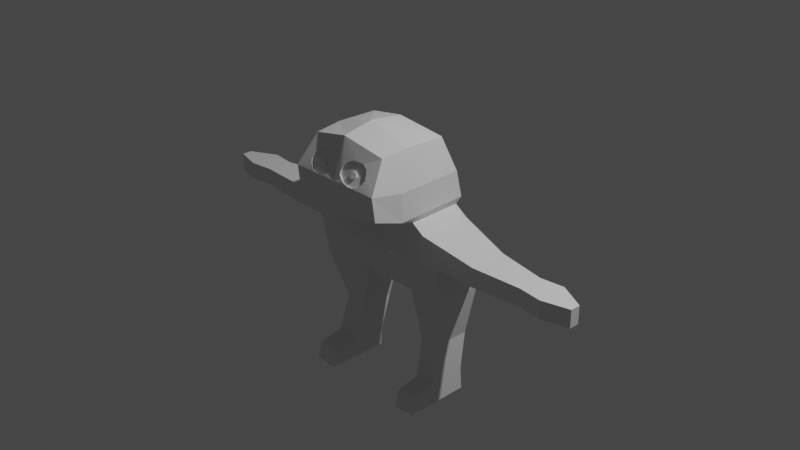 # Source: CAT_Backup.blend  (saved by Blender 2.92.15; exported with 4.5.12 LTS)
import bpy
from mathutils import Matrix  # noqa: F401  (used for matrix-valued properties, if any)

bpy.ops.wm.read_factory_settings(use_empty=True)
scene = bpy.context.scene
scene.name = 'Scene'

# ---- collections
col_collection = bpy.data.collections.new('Collection'); scene.collection.children.link(col_collection)

# ---- world
world_world = bpy.data.worlds.new('World'); scene.world = world_world
world_world.use_nodes = True; world_world.node_tree.nodes.clear()
_N = world_world.node_tree.nodes; _L = world_world.node_tree.links
n0 = _N.new('ShaderNodeOutputWorld'); n0.name = 'World Output'; n0.location = (300, 300)
n1 = _N.new('ShaderNodeBackground'); n1.name = 'Background'; n1.location = (10, 300)
n1.inputs[0].default_value = (0.05088, 0.05088, 0.05088, 1.0)
_L.new(n1.outputs[0], n0.inputs[0])
n0.is_active_output = True
world_world.color = (0.05088, 0.05088, 0.05088)
world_world.use_sun_shadow = False
world_world.sun_shadow_jitter_overblur = 0.0

# ---- cameras
cam_camera = bpy.data.cameras.new('Camera')
cam_camera.clip_end = 100.0
cam_camera.ortho_scale = 7.314

# ---- lights
light_light = bpy.data.lights.new('Light', 'POINT')
light_light.transmission_factor = 0.0
light_light.energy = 1000.0
light_light.shadow_soft_size = 0.1
light_light.shadow_maximum_resolution = 0.006
light_light.use_absolute_resolution = True

# ---- meshes
me_cube_002 = bpy.data.meshes.new('Cube.002')
me_cube_002.from_pydata([(1.037, -0.4444, -1.21), (2.156, -1.0, 1.308), (1.037, 1.0, -1.21), (2.156, 1.0, 1.308), (2.903, 1.0, 0.3333), (2.712, 1.0, -1.095), (2.903, -1.0, 0.3333), (2.712, -0.8634, -1.095), (4.27, -0.9209, 0.9634), (4.27, 0.4725, 0.9634), (4.27, 0.4725, 0.3333), (4.27, -1.0, 0.3333), (6.093, -0.8154, 0.9634), (6.093, 0.112, 0.9634), (6.093, 0.112, 0.3333), (6.093, -0.8154, 0.3333), (6.954, -0.9209, 0.9634), (6.954, 0.2087, 0.9634), (6.954, 0.2087, 0.3333), (6.954, -0.9209, 0.3333), (7.929, -0.6747, 0.9634), (7.929, -0.31, 0.9634), (7.929, -0.31, 0.3333), (7.929, -0.6747, 0.3333), (1.475, -0.3162, -3.104), (1.475, 0.9126, -3.104), (2.329, 0.9126, -2.989), (2.329, -0.3162, -2.989), (1.662, -1.0, -5.199), (1.662, 0.6313, -5.199), (2.487, 0.6313, -5.084), (2.487, -1.0, -5.084), (1.908, -1.642, 2.921), (1.908, 0.7566, 2.96), (1.597, -1.177, 4.209), (1.597, 0.3447, 4.182), (1.676, -1.0, 1.629), (1.676, 1.0, 1.629), (1.874, -1.642, 1.88), (1.874, 1.031, 1.956), (1.593, -0.685, -4.427), (2.429, -0.685, -4.312), (2.429, 0.6313, -4.312), (1.593, 0.6313, -4.427), (1.662, -1.725, -5.199), (2.487, -1.725, -5.084), (1.593, -1.582, -4.615), (2.429, -1.582, -4.5), (1.79, -2.824, 3.084), (1.534, -2.152, 4.114), (1.812, -2.717, 2.22), (0.1901, -2.685, 3.455), (0.2479, -2.621, 3.603), (0.3571, -2.548, 3.744), (0.5049, -2.484, 3.841), (0.7361, -2.434, 3.854), (0.9481, -2.4, 3.828), (1.147, -2.451, 3.712), (1.211, -2.535, 3.584), (1.269, -2.631, 3.436), (1.173, -2.74, 3.269), (1.051, -2.799, 3.179), (0.8646, -2.842, 3.115), (0.6976, -2.842, 3.115), (0.5627, -2.825, 3.141), (0.4278, -2.804, 3.173), (0.2929, -2.758, 3.243), (0.1901, -2.724, 3.346), (0.186, -2.628, 3.424), (0.2438, -2.564, 3.572), (0.353, -2.492, 3.714), (0.5007, -2.428, 3.81), (0.732, -2.377, 3.823), (0.944, -2.343, 3.797), (1.143, -2.394, 3.681), (1.207, -2.478, 3.553), (1.265, -2.574, 3.405), (1.169, -2.684, 3.238), (1.047, -2.743, 3.148), (0.8605, -2.785, 3.084), (0.6935, -2.785, 3.084), (0.5586, -2.768, 3.11), (0.4237, -2.748, 3.142), (0.2888, -2.702, 3.212), (0.186, -2.667, 3.315), (0.5525, -2.59, 3.411), (0.5685, -2.572, 3.452), (0.5987, -2.552, 3.491), (0.6395, -2.534, 3.518), (0.7035, -2.52, 3.521), (0.7621, -2.511, 3.514), (0.8172, -2.525, 3.482), (0.8349, -2.548, 3.447), (0.8509, -2.575, 3.406), (0.8243, -2.605, 3.36), (0.7905, -2.622, 3.335), (0.739, -2.633, 3.317), (0.6928, -2.633, 3.317), (0.6555, -2.629, 3.324), (0.6182, -2.623, 3.333), (0.5809, -2.61, 3.353), (0.5525, -2.601, 3.381), (0.5563, -2.643, 3.44), (0.5723, -2.625, 3.481), (0.6025, -2.605, 3.52), (0.6434, -2.587, 3.547), (0.7073, -2.573, 3.55), (0.7659, -2.564, 3.543), (0.821, -2.578, 3.511), (0.8387, -2.601, 3.476), (0.8547, -2.628, 3.435), (0.8281, -2.658, 3.388), (0.7943, -2.674, 3.364), (0.7428, -2.686, 3.346), (0.6967, -2.686, 3.346), (0.6594, -2.681, 3.353), (0.6221, -2.676, 3.362), (0.5848, -2.663, 3.381), (0.5563, -2.653, 3.41), (0.0, -0.9226, -1.0), (0.0, -1.199, 1.0), (0.0, 1.0, -1.0), (0.0, 1.0, 1.0), (-1.037, -0.4444, -1.21), (-2.156, -1.0, 1.308), (-1.037, 1.0, -1.21), (-2.156, 1.0, 1.308), (0.0, -1.42, -0.3333), (0.0, -1.42, 0.3333), (0.0, 1.0, 0.3333), (0.0, 1.0, -0.3333), (-2.903, 1.0, 0.3333), (-2.712, 1.0, -1.095), (-2.903, -1.0, 0.3333), (-2.712, -0.8634, -1.095), (-4.27, -0.9209, 0.9634), (-4.27, 0.4725, 0.9634), (-4.27, 0.4725, 0.3333), (-4.27, -1.0, 0.3333), (-6.093, -0.8154, 0.9634), (-6.093, 0.112, 0.9634), (-6.093, 0.112, 0.3333), (-6.093, -0.8154, 0.3333), (-6.954, -0.9209, 0.9634), (-6.954, 0.2087, 0.9634), (-6.954, 0.2087, 0.3333), (-6.954, -0.9209, 0.3333), (-7.929, -0.6747, 0.9634), (-7.929, -0.31, 0.9634), (-7.929, -0.31, 0.3333), (-7.929, -0.6747, 0.3333), (-1.475, -0.3162, -3.104), (-1.475, 0.9126, -3.104), (-2.329, 0.9126, -2.989), (-2.329, -0.3162, -2.989), (-1.662, -1.0, -5.199), (-1.662, 0.6313, -5.199), (-2.487, 0.6313, -5.084), (-2.487, -1.0, -5.084), (0.0, -1.642, 2.924), (0.0, 1.0, 2.924), (-1.908, -1.642, 2.921), (-1.908, 0.7566, 2.96), (0.0, -1.204, 4.705), (0.0, 0.06281, 4.543), (-1.597, -1.177, 4.209), (-1.597, 0.3447, 4.182), (0.0, -1.0, 1.321), (0.0, 1.0, 1.321), (-1.676, -1.0, 1.629), (-1.676, 1.0, 1.629), (0.0, -1.642, 1.587), (-1.874, -1.642, 1.88), (0.0, 1.0, 1.587), (-1.874, 1.031, 1.956), (-1.593, -0.685, -4.427), (-2.429, -0.685, -4.312), (-2.429, 0.6313, -4.312), (-1.593, 0.6313, -4.427), (-1.662, -1.725, -5.199), (-2.487, -1.725, -5.084), (-1.593, -1.582, -4.615), (-2.429, -1.582, -4.5), (0.0, -2.824, 3.087), (-1.79, -2.824, 3.084), (0.0, -2.326, 4.487), (-1.534, -2.152, 4.114), (0.0, -2.537, 1.811), (-1.812, -2.717, 2.22), (-0.1901, -2.685, 3.455), (-0.2479, -2.621, 3.603), (-0.3571, -2.548, 3.744), (-0.5049, -2.484, 3.841), (-0.7361, -2.434, 3.854), (-0.9481, -2.4, 3.828), (-1.147, -2.451, 3.712), (-1.211, -2.535, 3.584), (-1.269, -2.631, 3.436), (-1.173, -2.74, 3.269), (-1.051, -2.799, 3.179), (-0.8646, -2.842, 3.115), (-0.6976, -2.842, 3.115), (-0.5627, -2.825, 3.141), (-0.4278, -2.804, 3.173), (-0.2929, -2.758, 3.243), (-0.1901, -2.724, 3.346), (-0.186, -2.628, 3.424), (-0.2438, -2.564, 3.572), (-0.353, -2.492, 3.714), (-0.5007, -2.428, 3.81), (-0.732, -2.377, 3.823), (-0.944, -2.343, 3.797), (-1.143, -2.394, 3.681), (-1.207, -2.478, 3.553), (-1.265, -2.574, 3.405), (-1.169, -2.684, 3.238), (-1.047, -2.743, 3.148), (-0.8605, -2.785, 3.084), (-0.6935, -2.785, 3.084), (-0.5586, -2.768, 3.11), (-0.4237, -2.748, 3.142), (-0.2888, -2.702, 3.212), (-0.186, -2.667, 3.315), (-0.5525, -2.59, 3.411), (-0.5685, -2.572, 3.452), (-0.5987, -2.552, 3.491), (-0.6395, -2.534, 3.518), (-0.7035, -2.52, 3.521), (-0.7621, -2.511, 3.514), (-0.8172, -2.525, 3.482), (-0.8349, -2.548, 3.447), (-0.8509, -2.575, 3.406), (-0.8243, -2.605, 3.36), (-0.7905, -2.622, 3.335), (-0.739, -2.633, 3.317), (-0.6928, -2.633, 3.317), (-0.6555, -2.629, 3.324), (-0.6182, -2.623, 3.333), (-0.5809, -2.61, 3.353), (-0.5525, -2.601, 3.381), (-0.5563, -2.643, 3.44), (-0.5723, -2.625, 3.481), (-0.6025, -2.605, 3.52), (-0.6434, -2.587, 3.547), (-0.7073, -2.573, 3.55), (-0.7659, -2.564, 3.543), (-0.821, -2.578, 3.511), (-0.8387, -2.601, 3.476), (-0.8547, -2.628, 3.435), (-0.8281, -2.658, 3.388), (-0.7943, -2.674, 3.364), (-0.7428, -2.686, 3.346), (-0.6967, -2.686, 3.346), (-0.6594, -2.681, 3.353), (-0.6221, -2.676, 3.362), (-0.5848, -2.663, 3.381), (-0.5563, -2.653, 3.41)], [], [(129, 122, 3, 4), (6, 4, 10, 11), (6, 1, 120, 128), (121, 2, 0, 119), (0, 7, 127, 119), (7, 6, 128, 127), (5, 7, 27, 26), (5, 4, 6, 7), (121, 130, 5, 2), (130, 129, 4, 5), (8, 11, 15, 12), (3, 1, 8, 9), (1, 6, 11, 8), (4, 3, 9, 10), (15, 14, 18, 19), (9, 8, 12, 13), (11, 10, 14, 15), (10, 9, 13, 14), (18, 17, 21, 22), (14, 13, 17, 18), (12, 15, 19, 16), (13, 12, 16, 17), (22, 21, 20, 23), (16, 19, 23, 20), (17, 16, 20, 21), (19, 18, 22, 23), (41, 40, 46, 47), (7, 0, 24, 27), (0, 2, 25, 24), (2, 5, 26, 25), (29, 30, 31, 28), (43, 42, 30, 29), (42, 41, 31, 30), (40, 43, 29, 28), (171, 38, 50, 187), (32, 34, 49, 48), (39, 173, 160, 33), (38, 39, 33, 32), (35, 164, 163, 34), (33, 160, 164, 35), (32, 33, 35, 34), (1, 3, 37, 36), (3, 122, 168, 37), (120, 1, 36, 167), (36, 37, 39, 38), (37, 168, 173, 39), (167, 36, 38, 171), (24, 25, 43, 40), (26, 27, 41, 42), (25, 26, 42, 43), (27, 24, 40, 41), (47, 46, 44, 45), (31, 41, 47, 45), (40, 28, 44, 46), (28, 31, 45, 44), (183, 67, 51, 52, 53, 54, 55, 56, 57, 58, 59, 48, 49, 185), (187, 50, 48, 183), (38, 32, 48, 50), (34, 163, 185, 49), (48, 59, 60, 61, 62, 63, 64, 65, 66, 67, 183), (60, 59, 76, 77), (80, 79, 96, 97), (53, 52, 69, 70), (51, 67, 84, 68), (61, 60, 77, 78), (54, 53, 70, 71), (62, 61, 78, 79), (55, 54, 71, 72), (63, 62, 79, 80), (56, 55, 72, 73), (64, 63, 80, 81), (57, 56, 73, 74), (65, 64, 81, 82), (58, 57, 74, 75), (66, 65, 82, 83), (59, 58, 75, 76), (52, 51, 68, 69), (67, 66, 83, 84), (100, 99, 116, 117), (73, 72, 89, 90), (81, 80, 97, 98), (74, 73, 90, 91), (82, 81, 98, 99), (75, 74, 91, 92), (83, 82, 99, 100), (76, 75, 92, 93), (69, 68, 85, 86), (84, 83, 100, 101), (77, 76, 93, 94), (70, 69, 86, 87), (68, 84, 101, 85), (78, 77, 94, 95), (71, 70, 87, 88), (79, 78, 95, 96), (72, 71, 88, 89), (117, 116, 115, 114, 113, 112, 111, 110, 109, 108, 107, 106, 105, 104, 103, 102, 118), (93, 92, 109, 110), (86, 85, 102, 103), (101, 100, 117, 118), (94, 93, 110, 111), (87, 86, 103, 104), (85, 101, 118, 102), (95, 94, 111, 112), (88, 87, 104, 105), (96, 95, 112, 113), (89, 88, 105, 106), (97, 96, 113, 114), (90, 89, 106, 107), (98, 97, 114, 115), (91, 90, 107, 108), (99, 98, 115, 116), (92, 91, 108, 109), (128, 129, 122, 120), (129, 131, 126, 122), (133, 138, 137, 131), (133, 128, 120, 124), (121, 119, 123, 125), (173, 160, 159, 171), (123, 119, 127, 134), (134, 127, 128, 133), (132, 153, 154, 134), (132, 134, 133, 131), (121, 125, 132, 130), (130, 132, 131, 129), (119, 121, 130, 127), (127, 130, 129, 128), (135, 139, 142, 138), (126, 136, 135, 124), (124, 135, 138, 133), (131, 137, 136, 126), (142, 146, 145, 141), (136, 140, 139, 135), (138, 142, 141, 137), (137, 141, 140, 136), (145, 149, 148, 144), (141, 145, 144, 140), (139, 143, 146, 142), (140, 144, 143, 139), (149, 150, 147, 148), (143, 147, 150, 146), (144, 148, 147, 143), (146, 150, 149, 145), (176, 182, 181, 175), (134, 154, 151, 123), (123, 151, 152, 125), (125, 152, 153, 132), (156, 155, 158, 157), (178, 156, 157, 177), (177, 157, 158, 176), (175, 155, 156, 178), (171, 187, 188, 172), (161, 184, 186, 165), (174, 162, 160, 173), (172, 161, 162, 174), (166, 165, 163, 164), (162, 166, 164, 160), (161, 165, 166, 162), (160, 164, 163, 159), (124, 169, 170, 126), (126, 170, 168, 122), (120, 167, 169, 124), (122, 168, 167, 120), (169, 172, 174, 170), (170, 174, 173, 168), (167, 171, 172, 169), (168, 173, 171, 167), (151, 175, 178, 152), (153, 177, 176, 154), (152, 178, 177, 153), (154, 176, 175, 151), (182, 180, 179, 181), (158, 180, 182, 176), (175, 181, 179, 155), (155, 179, 180, 158), (183, 185, 186, 184, 197, 196, 195, 194, 193, 192, 191, 190, 189, 205), (187, 183, 184, 188), (172, 188, 184, 161), (159, 183, 187, 171), (163, 185, 183, 159), (165, 186, 185, 163), (184, 183, 205, 204, 203, 202, 201, 200, 199, 198, 197), (198, 215, 214, 197), (218, 235, 234, 217), (191, 208, 207, 190), (189, 206, 222, 205), (199, 216, 215, 198), (192, 209, 208, 191), (200, 217, 216, 199), (193, 210, 209, 192), (201, 218, 217, 200), (194, 211, 210, 193), (202, 219, 218, 201), (195, 212, 211, 194), (203, 220, 219, 202), (196, 213, 212, 195), (204, 221, 220, 203), (197, 214, 213, 196), (190, 207, 206, 189), (205, 222, 221, 204), (238, 255, 254, 237), (211, 228, 227, 210), (219, 236, 235, 218), (212, 229, 228, 211), (220, 237, 236, 219), (213, 230, 229, 212), (221, 238, 237, 220), (214, 231, 230, 213), (207, 224, 223, 206), (222, 239, 238, 221), (215, 232, 231, 214), (208, 225, 224, 207), (206, 223, 239, 222), (216, 233, 232, 215), (209, 226, 225, 208), (217, 234, 233, 216), (210, 227, 226, 209), (255, 256, 240, 241, 242, 243, 244, 245, 246, 247, 248, 249, 250, 251, 252, 253, 254), (231, 248, 247, 230), (224, 241, 240, 223), (239, 256, 255, 238), (232, 249, 248, 231), (225, 242, 241, 224), (223, 240, 256, 239), (233, 250, 249, 232), (226, 243, 242, 225), (234, 251, 250, 233), (227, 244, 243, 226), (235, 252, 251, 234), (228, 245, 244, 227), (236, 253, 252, 235), (229, 246, 245, 228), (237, 254, 253, 236), (230, 247, 246, 229)])
_uv = me_cube_002.uv_layers.new(name='UVMap')
_uv.uv.foreach_set('vector', [0.5417, 0.25, 0.625, 0.25, 0.625, 0.5, 0.5417, 0.5, 0.5417, 0.75, 0.5417, 0.5, 0.5417, 0.5, 0.5417, 0.75, 0.5417, 0.75, 0.625, 0.75, 0.625, 1.0, 0.5417, 1.0, 0.125, 0.5, 0.375, 0.5, 0.375, 0.75, 0.125, 0.75, 0.375, 0.75, 0.4583, 0.75, 0.4583, 1.0, 0.375, 1.0, 0.4583, 0.75, 0.5417, 0.75, 0.5417, 1.0, 0.4583, 1.0, 0.4583, 0.5, 0.4583, 0.75, 0.4583, 0.75, 0.4583, 0.5, 0.4583, 0.5, 0.5417, 0.5, 0.5417, 0.75, 0.4583, 0.75, 0.375, 0.25, 0.4583, 0.25, 0.4583, 0.5, 0.375, 0.5, 0.4583, 0.25, 0.5417, 0.25, 0.5417, 0.5, 0.4583, 0.5, 0.625, 0.75, 0.5417, 0.75, 0.5417, 0.75, 0.625, 0.75, 0.625, 0.5, 0.625, 0.75, 0.625, 0.75, 0.625, 0.5, 0.625, 0.75, 0.5417, 0.75, 0.5417, 0.75, 0.625, 0.75, 0.5417, 0.5, 0.625, 0.5, 0.625, 0.5, 0.5417, 0.5, 0.5417, 0.75, 0.5417, 0.5, 0.5417, 0.5, 0.5417, 0.75, 0.625, 0.5, 0.625, 0.75, 0.625, 0.75, 0.625, 0.5, 0.5417, 0.75, 0.5417, 0.5, 0.5417, 0.5, 0.5417, 0.75, 0.5417, 0.5, 0.625, 0.5, 0.625, 0.5, 0.5417, 0.5, 0.5417, 0.5, 0.625, 0.5, 0.625, 0.5, 0.5417, 0.5, 0.5417, 0.5, 0.625, 0.5, 0.625, 0.5, 0.5417, 0.5, 0.625, 0.75, 0.5417, 0.75, 0.5417, 0.75, 0.625, 0.75, 0.625, 0.5, 0.625, 0.75, 0.625, 0.75, 0.625, 0.5, 0.5417, 0.5, 0.625, 0.5, 0.625, 0.75, 0.5417, 0.75, 0.625, 0.75, 0.5417, 0.75, 0.5417, 0.75, 0.625, 0.75, 0.625, 0.5, 0.625, 0.75, 0.625, 0.75, 0.625, 0.5, 0.5417, 0.75, 0.5417, 0.5, 0.5417, 0.5, 0.5417, 0.75, 0.4583, 0.75, 0.375, 0.75, 0.375, 0.75, 0.4583, 0.75, 0.4583, 0.75, 0.375, 0.75, 0.375, 0.75, 0.4583, 0.75, 0.375, 0.75, 0.375, 0.5, 0.375, 0.5, 0.375, 0.75, 0.375, 0.5, 0.4583, 0.5, 0.4583, 0.5, 0.375, 0.5, 0.375, 0.5, 0.4583, 0.5, 0.4583, 0.75, 0.375, 0.75, 0.375, 0.5, 0.4583, 0.5, 0.4583, 0.5, 0.375, 0.5, 0.4583, 0.5, 0.4583, 0.75, 0.4583, 0.75, 0.4583, 0.5, 0.375, 0.75, 0.375, 0.5, 0.375, 0.5, 0.375, 0.75, 0.625, 1.0, 0.625, 0.75, 0.625, 0.75, 0.625, 1.0, 0.625, 0.75, 0.625, 0.75, 0.625, 0.75, 0.625, 0.75, 0.625, 0.5, 0.625, 0.25, 0.625, 0.25, 0.625, 0.5, 0.625, 0.75, 0.625, 0.5, 0.625, 0.5, 0.625, 0.75, 0.625, 0.5, 0.875, 0.5, 0.875, 0.75, 0.625, 0.75, 0.625, 0.5, 0.625, 0.25, 0.625, 0.25, 0.625, 0.5, 0.625, 0.75, 0.625, 0.5, 0.625, 0.5, 0.625, 0.75, 0.625, 0.75, 0.625, 0.5, 0.625, 0.5, 0.625, 0.75, 0.625, 0.5, 0.625, 0.25, 0.625, 0.25, 0.625, 0.5, 0.625, 1.0, 0.625, 0.75, 0.625, 0.75, 0.625, 1.0, 0.625, 0.75, 0.625, 0.5, 0.625, 0.5, 0.625, 0.75, 0.625, 0.5, 0.625, 0.25, 0.625, 0.25, 0.625, 0.5, 0.625, 1.0, 0.625, 0.75, 0.625, 0.75, 0.625, 1.0, 0.375, 0.75, 0.375, 0.5, 0.375, 0.5, 0.375, 0.75, 0.4583, 0.5, 0.4583, 0.75, 0.4583, 0.75, 0.4583, 0.5, 0.375, 0.5, 0.4583, 0.5, 0.4583, 0.5, 0.375, 0.5, 0.4583, 0.75, 0.375, 0.75, 0.375, 0.75, 0.4583, 0.75, 0.4583, 0.75, 0.375, 0.75, 0.375, 0.75, 0.4583, 0.75, 0.4583, 0.75, 0.4583, 0.75, 0.4583, 0.75, 0.4583, 0.75, 0.375, 0.75, 0.375, 0.75, 0.375, 0.75, 0.375, 0.75, 0.375, 0.75, 0.4583, 0.75, 0.4583, 0.75, 0.375, 0.75, 0.625, 1.0, 0.625, 0.9619, 0.625, 0.9617, 0.625, 0.9569, 0.625, 0.9479, 0.625, 0.9359, 0.625, 0.9174, 0.625, 0.9006, 0.625, 0.8858, 0.625, 0.8821, 0.625, 0.8792, 0.625, 0.75, 0.625, 0.75, 0.625, 1.0, 0.625, 1.0, 0.625, 0.75, 0.625, 0.75, 0.625, 1.0, 0.625, 0.75, 0.625, 0.75, 0.625, 0.75, 0.625, 0.75, 0.625, 0.75, 0.875, 0.75, 0.875, 0.75, 0.625, 0.75, 0.625, 0.75, 0.625, 0.8792, 0.625, 0.8881, 0.625, 0.8981, 0.625, 0.9126, 0.625, 0.925, 0.625, 0.9348, 0.625, 0.9447, 0.625, 0.9544, 0.625, 0.9619, 0.625, 1.0, 0.625, 0.8881, 0.625, 0.8792, 0.625, 0.8792, 0.625, 0.8881, 0.625, 0.925, 0.625, 0.9126, 0.625, 0.9126, 0.625, 0.925, 0.625, 0.9479, 0.625, 0.9569, 0.625, 0.9569, 0.625, 0.9479, 0.625, 0.9617, 0.625, 0.9619, 0.625, 0.9619, 0.625, 0.9617, 0.625, 0.8981, 0.625, 0.8881, 0.625, 0.8881, 0.625, 0.8981, 0.625, 0.9359, 0.625, 0.9479, 0.625, 0.9479, 0.625, 0.9359, 0.625, 0.9126, 0.625, 0.8981, 0.625, 0.8981, 0.625, 0.9126, 0.625, 0.9174, 0.625, 0.9359, 0.625, 0.9359, 0.625, 0.9174, 0.625, 0.925, 0.625, 0.9126, 0.625, 0.9126, 0.625, 0.925, 0.625, 0.9006, 0.625, 0.9174, 0.625, 0.9174, 0.625, 0.9006, 0.625, 0.9348, 0.625, 0.925, 0.625, 0.925, 0.625, 0.9348, 0.625, 0.8858, 0.625, 0.9006, 0.625, 0.9006, 0.625, 0.8858, 0.625, 0.9447, 0.625, 0.9348, 0.625, 0.9348, 0.625, 0.9447, 0.625, 0.8821, 0.625, 0.8858, 0.625, 0.8858, 0.625, 0.8821, 0.625, 0.9544, 0.625, 0.9447, 0.625, 0.9447, 0.625, 0.9544, 0.625, 0.8792, 0.625, 0.8821, 0.625, 0.8821, 0.625, 0.8792, 0.625, 0.9569, 0.625, 0.9617, 0.625, 0.9617, 0.625, 0.9569, 0.625, 0.9619, 0.625, 0.9544, 0.625, 0.9544, 0.625, 0.9619, 0.625, 0.9544, 0.625, 0.9447, 0.625, 0.9447, 0.625, 0.9544, 0.625, 0.9006, 0.625, 0.9174, 0.625, 0.9174, 0.625, 0.9006, 0.625, 0.9348, 0.625, 0.925, 0.625, 0.925, 0.625, 0.9348, 0.625, 0.8858, 0.625, 0.9006, 0.625, 0.9006, 0.625, 0.8858, 0.625, 0.9447, 0.625, 0.9348, 0.625, 0.9348, 0.625, 0.9447, 0.625, 0.8821, 0.625, 0.8858, 0.625, 0.8858, 0.625, 0.8821, 0.625, 0.9544, 0.625, 0.9447, 0.625, 0.9447, 0.625, 0.9544, 0.625, 0.8792, 0.625, 0.8821, 0.625, 0.8821, 0.625, 0.8792, 0.625, 0.9569, 0.625, 0.9617, 0.625, 0.9617, 0.625, 0.9569, 0.625, 0.9619, 0.625, 0.9544, 0.625, 0.9544, 0.625, 0.9619, 0.625, 0.8881, 0.625, 0.8792, 0.625, 0.8792, 0.625, 0.8881, 0.625, 0.9479, 0.625, 0.9569, 0.625, 0.9569, 0.625, 0.9479, 0.625, 0.9617, 0.625, 0.9619, 0.625, 0.9619, 0.625, 0.9617, 0.625, 0.8981, 0.625, 0.8881, 0.625, 0.8881, 0.625, 0.8981, 0.625, 0.9359, 0.625, 0.9479, 0.625, 0.9479, 0.625, 0.9359, 0.625, 0.9126, 0.625, 0.8981, 0.625, 0.8981, 0.625, 0.9126, 0.625, 0.9174, 0.625, 0.9359, 0.625, 0.9359, 0.625, 0.9174, 0.625, 0.9544, 0.625, 0.9447, 0.625, 0.9348, 0.625, 0.925, 0.625, 0.9126, 0.625, 0.8981, 0.625, 0.8881, 0.625, 0.8792, 0.625, 0.8821, 0.625, 0.8858, 0.625, 0.9006, 0.625, 0.9174, 0.625, 0.9359, 0.625, 0.9479, 0.625, 0.9569, 0.625, 0.9617, 0.625, 0.9619, 0.625, 0.8792, 0.625, 0.8821, 0.625, 0.8821, 0.625, 0.8792, 0.625, 0.9569, 0.625, 0.9617, 0.625, 0.9617, 0.625, 0.9569, 0.625, 0.9619, 0.625, 0.9544, 0.625, 0.9544, 0.625, 0.9619, 0.625, 0.8881, 0.625, 0.8792, 0.625, 0.8792, 0.625, 0.8881, 0.625, 0.9479, 0.625, 0.9569, 0.625, 0.9569, 0.625, 0.9479, 0.625, 0.9617, 0.625, 0.9619, 0.625, 0.9619, 0.625, 0.9617, 0.625, 0.8981, 0.625, 0.8881, 0.625, 0.8881, 0.625, 0.8981, 0.625, 0.9359, 0.625, 0.9479, 0.625, 0.9479, 0.625, 0.9359, 0.625, 0.9126, 0.625, 0.8981, 0.625, 0.8981, 0.625, 0.9126, 0.625, 0.9174, 0.625, 0.9359, 0.625, 0.9359, 0.625, 0.9174, 0.625, 0.925, 0.625, 0.9126, 0.625, 0.9126, 0.625, 0.925, 0.625, 0.9006, 0.625, 0.9174, 0.625, 0.9174, 0.625, 0.9006, 0.625, 0.9348, 0.625, 0.925, 0.625, 0.925, 0.625, 0.9348, 0.625, 0.8858, 0.625, 0.9006, 0.625, 0.9006, 0.625, 0.8858, 0.625, 0.9447, 0.625, 0.9348, 0.625, 0.9348, 0.625, 0.9447, 0.625, 0.8821, 0.625, 0.8858, 0.625, 0.8858, 0.625, 0.8821, 0.5417, 0.0, 0.5417, 0.25, 0.625, 0.25, 0.625, 0.0, 0.5417, 0.25, 0.5417, 0.5, 0.625, 0.5, 0.625, 0.25, 0.5417, 0.75, 0.5417, 0.75, 0.5417, 0.5, 0.5417, 0.5, 0.5417, 0.75, 0.5417, 1.0, 0.625, 1.0, 0.625, 0.75, 0.125, 0.5, 0.125, 0.75, 0.375, 0.75, 0.375, 0.5, 0.625, 0.25, 0.625, 0.25, 0.625, 0.0, 0.625, 0.0, 0.375, 0.75, 0.375, 1.0, 0.4583, 1.0, 0.4583, 0.75, 0.4583, 0.75, 0.4583, 1.0, 0.5417, 1.0, 0.5417, 0.75, 0.4583, 0.5, 0.4583, 0.5, 0.4583, 0.75, 0.4583, 0.75, 0.4583, 0.5, 0.4583, 0.75, 0.5417, 0.75, 0.5417, 0.5, 0.375, 0.25, 0.375, 0.5, 0.4583, 0.5, 0.4583, 0.25, 0.4583, 0.25, 0.4583, 0.5, 0.5417, 0.5, 0.5417, 0.25, 0.375, 0.0, 0.375, 0.25, 0.4583, 0.25, 0.4583, 0.0, 0.4583, 0.0, 0.4583, 0.25, 0.5417, 0.25, 0.5417, 0.0, 0.625, 0.75, 0.625, 0.75, 0.5417, 0.75, 0.5417, 0.75, 0.625, 0.5, 0.625, 0.5, 0.625, 0.75, 0.625, 0.75, 0.625, 0.75, 0.625, 0.75, 0.5417, 0.75, 0.5417, 0.75, 0.5417, 0.5, 0.5417, 0.5, 0.625, 0.5, 0.625, 0.5, 0.5417, 0.75, 0.5417, 0.75, 0.5417, 0.5, 0.5417, 0.5, 0.625, 0.5, 0.625, 0.5, 0.625, 0.75, 0.625, 0.75, 0.5417, 0.75, 0.5417, 0.75, 0.5417, 0.5, 0.5417, 0.5, 0.5417, 0.5, 0.5417, 0.5, 0.625, 0.5, 0.625, 0.5, 0.5417, 0.5, 0.5417, 0.5, 0.625, 0.5, 0.625, 0.5, 0.5417, 0.5, 0.5417, 0.5, 0.625, 0.5, 0.625, 0.5, 0.625, 0.75, 0.625, 0.75, 0.5417, 0.75, 0.5417, 0.75, 0.625, 0.5, 0.625, 0.5, 0.625, 0.75, 0.625, 0.75, 0.5417, 0.5, 0.5417, 0.75, 0.625, 0.75, 0.625, 0.5, 0.625, 0.75, 0.625, 0.75, 0.5417, 0.75, 0.5417, 0.75, 0.625, 0.5, 0.625, 0.5, 0.625, 0.75, 0.625, 0.75, 0.5417, 0.75, 0.5417, 0.75, 0.5417, 0.5, 0.5417, 0.5, 0.4583, 0.75, 0.4583, 0.75, 0.375, 0.75, 0.375, 0.75, 0.4583, 0.75, 0.4583, 0.75, 0.375, 0.75, 0.375, 0.75, 0.375, 0.75, 0.375, 0.75, 0.375, 0.5, 0.375, 0.5, 0.375, 0.5, 0.375, 0.5, 0.4583, 0.5, 0.4583, 0.5, 0.375, 0.5, 0.375, 0.75, 0.4583, 0.75, 0.4583, 0.5, 0.375, 0.5, 0.375, 0.5, 0.4583, 0.5, 0.4583, 0.5, 0.4583, 0.5, 0.4583, 0.5, 0.4583, 0.75, 0.4583, 0.75, 0.375, 0.75, 0.375, 0.75, 0.375, 0.5, 0.375, 0.5, 0.625, 1.0, 0.625, 1.0, 0.625, 0.75, 0.625, 0.75, 0.625, 0.75, 0.625, 0.75, 0.625, 0.75, 0.625, 0.75, 0.625, 0.5, 0.625, 0.5, 0.625, 0.25, 0.625, 0.25, 0.625, 0.75, 0.625, 0.75, 0.625, 0.5, 0.625, 0.5, 0.625, 0.5, 0.625, 0.75, 0.875, 0.75, 0.875, 0.5, 0.625, 0.5, 0.625, 0.5, 0.625, 0.25, 0.625, 0.25, 0.625, 0.75, 0.625, 0.75, 0.625, 0.5, 0.625, 0.5, 0.625, 0.25, 0.625, 0.25, 0.625, 0.0, 0.625, 0.0, 0.625, 0.75, 0.625, 0.75, 0.625, 0.5, 0.625, 0.5, 0.625, 0.5, 0.625, 0.5, 0.625, 0.25, 0.625, 0.25, 0.625, 1.0, 0.625, 1.0, 0.625, 0.75, 0.625, 0.75, 0.625, 0.25, 0.625, 0.25, 0.625, 0.0, 0.625, 0.0, 0.625, 0.75, 0.625, 0.75, 0.625, 0.5, 0.625, 0.5, 0.625, 0.5, 0.625, 0.5, 0.625, 0.25, 0.625, 0.25, 0.625, 1.0, 0.625, 1.0, 0.625, 0.75, 0.625, 0.75, 0.625, 0.25, 0.625, 0.25, 0.625, 0.0, 0.625, 0.0, 0.375, 0.75, 0.375, 0.75, 0.375, 0.5, 0.375, 0.5, 0.4583, 0.5, 0.4583, 0.5, 0.4583, 0.75, 0.4583, 0.75, 0.375, 0.5, 0.375, 0.5, 0.4583, 0.5, 0.4583, 0.5, 0.4583, 0.75, 0.4583, 0.75, 0.375, 0.75, 0.375, 0.75, 0.4583, 0.75, 0.4583, 0.75, 0.375, 0.75, 0.375, 0.75, 0.4583, 0.75, 0.4583, 0.75, 0.4583, 0.75, 0.4583, 0.75, 0.375, 0.75, 0.375, 0.75, 0.375, 0.75, 0.375, 0.75, 0.375, 0.75, 0.375, 0.75, 0.4583, 0.75, 0.4583, 0.75, 0.625, 1.0, 0.625, 1.0, 0.625, 0.75, 0.625, 0.75, 0.625, 0.8792, 0.625, 0.8821, 0.625, 0.8858, 0.625, 0.9006, 0.625, 0.9174, 0.625, 0.9359, 0.625, 0.9479, 0.625, 0.9569, 0.625, 0.9617, 0.625, 0.9619, 0.625, 1.0, 0.625, 1.0, 0.625, 0.75, 0.625, 0.75, 0.625, 0.75, 0.625, 0.75, 0.625, 0.75, 0.625, 0.75, 0.625, 0.0, 0.625, 0.0, 0.625, 0.0, 0.625, 0.0, 0.625, 0.0, 0.625, 0.0, 0.625, 0.0, 0.625, 0.0, 0.625, 0.75, 0.625, 0.75, 0.875, 0.75, 0.875, 0.75, 0.625, 0.75, 0.625, 1.0, 0.625, 0.9619, 0.625, 0.9544, 0.625, 0.9447, 0.625, 0.9348, 0.625, 0.925, 0.625, 0.9126, 0.625, 0.8981, 0.625, 0.8881, 0.625, 0.8792, 0.625, 0.8881, 0.625, 0.8881, 0.625, 0.8792, 0.625, 0.8792, 0.625, 0.925, 0.625, 0.925, 0.625, 0.9126, 0.625, 0.9126, 0.625, 0.9479, 0.625, 0.9479, 0.625, 0.9569, 0.625, 0.9569, 0.625, 0.9617, 0.625, 0.9617, 0.625, 0.9619, 0.625, 0.9619, 0.625, 0.8981, 0.625, 0.8981, 0.625, 0.8881, 0.625, 0.8881, 0.625, 0.9359, 0.625, 0.9359, 0.625, 0.9479, 0.625, 0.9479, 0.625, 0.9126, 0.625, 0.9126, 0.625, 0.8981, 0.625, 0.8981, 0.625, 0.9174, 0.625, 0.9174, 0.625, 0.9359, 0.625, 0.9359, 0.625, 0.925, 0.625, 0.925, 0.625, 0.9126, 0.625, 0.9126, 0.625, 0.9006, 0.625, 0.9006, 0.625, 0.9174, 0.625, 0.9174, 0.625, 0.9348, 0.625, 0.9348, 0.625, 0.925, 0.625, 0.925, 0.625, 0.8858, 0.625, 0.8858, 0.625, 0.9006, 0.625, 0.9006, 0.625, 0.9447, 0.625, 0.9447, 0.625, 0.9348, 0.625, 0.9348, 0.625, 0.8821, 0.625, 0.8821, 0.625, 0.8858, 0.625, 0.8858, 0.625, 0.9544, 0.625, 0.9544, 0.625, 0.9447, 0.625, 0.9447, 0.625, 0.8792, 0.625, 0.8792, 0.625, 0.8821, 0.625, 0.8821, 0.625, 0.9569, 0.625, 0.9569, 0.625, 0.9617, 0.625, 0.9617, 0.625, 0.9619, 0.625, 0.9619, 0.625, 0.9544, 0.625, 0.9544, 0.625, 0.9544, 0.625, 0.9544, 0.625, 0.9447, 0.625, 0.9447, 0.625, 0.9006, 0.625, 0.9006, 0.625, 0.9174, 0.625, 0.9174, 0.625, 0.9348, 0.625, 0.9348, 0.625, 0.925, 0.625, 0.925, 0.625, 0.8858, 0.625, 0.8858, 0.625, 0.9006, 0.625, 0.9006, 0.625, 0.9447, 0.625, 0.9447, 0.625, 0.9348, 0.625, 0.9348, 0.625, 0.8821, 0.625, 0.8821, 0.625, 0.8858, 0.625, 0.8858, 0.625, 0.9544, 0.625, 0.9544, 0.625, 0.9447, 0.625, 0.9447, 0.625, 0.8792, 0.625, 0.8792, 0.625, 0.8821, 0.625, 0.8821, 0.625, 0.9569, 0.625, 0.9569, 0.625, 0.9617, 0.625, 0.9617, 0.625, 0.9619, 0.625, 0.9619, 0.625, 0.9544, 0.625, 0.9544, 0.625, 0.8881, 0.625, 0.8881, 0.625, 0.8792, 0.625, 0.8792, 0.625, 0.9479, 0.625, 0.9479, 0.625, 0.9569, 0.625, 0.9569, 0.625, 0.9617, 0.625, 0.9617, 0.625, 0.9619, 0.625, 0.9619, 0.625, 0.8981, 0.625, 0.8981, 0.625, 0.8881, 0.625, 0.8881, 0.625, 0.9359, 0.625, 0.9359, 0.625, 0.9479, 0.625, 0.9479, 0.625, 0.9126, 0.625, 0.9126, 0.625, 0.8981, 0.625, 0.8981, 0.625, 0.9174, 0.625, 0.9174, 0.625, 0.9359, 0.625, 0.9359, 0.625, 0.9544, 0.625, 0.9619, 0.625, 0.9617, 0.625, 0.9569, 0.625, 0.9479, 0.625, 0.9359, 0.625, 0.9174, 0.625, 0.9006, 0.625, 0.8858, 0.625, 0.8821, 0.625, 0.8792, 0.625, 0.8881, 0.625, 0.8981, 0.625, 0.9126, 0.625, 0.925, 0.625, 0.9348, 0.625, 0.9447, 0.625, 0.8792, 0.625, 0.8792, 0.625, 0.8821, 0.625, 0.8821, 0.625, 0.9569, 0.625, 0.9569, 0.625, 0.9617, 0.625, 0.9617, 0.625, 0.9619, 0.625, 0.9619, 0.625, 0.9544, 0.625, 0.9544, 0.625, 0.8881, 0.625, 0.8881, 0.625, 0.8792, 0.625, 0.8792, 0.625, 0.9479, 0.625, 0.9479, 0.625, 0.9569, 0.625, 0.9569, 0.625, 0.9617, 0.625, 0.9617, 0.625, 0.9619, 0.625, 0.9619, 0.625, 0.8981, 0.625, 0.8981, 0.625, 0.8881, 0.625, 0.8881, 0.625, 0.9359, 0.625, 0.9359, 0.625, 0.9479, 0.625, 0.9479, 0.625, 0.9126, 0.625, 0.9126, 0.625, 0.8981, 0.625, 0.8981, 0.625, 0.9174, 0.625, 0.9174, 0.625, 0.9359, 0.625, 0.9359, 0.625, 0.925, 0.625, 0.925, 0.625, 0.9126, 0.625, 0.9126, 0.625, 0.9006, 0.625, 0.9006, 0.625, 0.9174, 0.625, 0.9174, 0.625, 0.9348, 0.625, 0.9348, 0.625, 0.925, 0.625, 0.925, 0.625, 0.8858, 0.625, 0.8858, 0.625, 0.9006, 0.625, 0.9006, 0.625, 0.9447, 0.625, 0.9447, 0.625, 0.9348, 0.625, 0.9348, 0.625, 0.8821, 0.625, 0.8821, 0.625, 0.8858, 0.625, 0.8858])
me_cube_002.use_remesh_fix_poles = True
me_cube_002.use_remesh_preserve_attributes = False
me_cube_002.use_mirror_vertex_groups = False
me_cube_002.update()

# ---- objects
ob_light = bpy.data.objects.new('Light', light_light)
ob_camera = bpy.data.objects.new('Camera', cam_camera)
ob_empty = bpy.data.objects.new('Empty', None)
ob_cube = bpy.data.objects.new('Cube', me_cube_002)

# ---- transforms, parenting, visibility, modifiers, constraints
ob_light.location = (4.076, 1.005, 5.904)
ob_light.rotation_euler = (0.6503, 0.05522, 1.866)
ob_light.lock_rotations_4d = False
ob_light.empty_display_type = 'ARROWS'
ob_light.color = (0.0, 0.0, 0.0, 0.0)
ob_light.lineart.crease_threshold = 0.0
ob_camera.location = (7.359, -6.926, 4.958)
ob_camera.rotation_euler = (1.109, 0.0, 0.8149)
ob_camera.lock_rotations_4d = False
ob_camera.empty_display_type = 'ARROWS'
ob_camera.color = (0.0, 0.0, 0.0, 0.0)
ob_camera.display_type = 'WIRE'
ob_camera.lineart.crease_threshold = 0.0
ob_empty.location = (0.0, 0.0, 0.0)
ob_empty.rotation_euler = (1.571, -0.0, -0.0)
ob_empty.empty_display_type = 'IMAGE'
ob_empty.empty_display_size = 5.0
ob_empty.lineart.crease_threshold = 0.0
ob_cube.location = (0.0, 0.0, -0.2461)
ob_cube.scale = (0.3, 0.3, 0.3)
ob_cube.lineart.crease_threshold = 0.0

# ---- collection membership
col_collection.objects.link(ob_light)
col_collection.objects.link(ob_camera)
col_collection.objects.link(ob_empty)
col_collection.objects.link(ob_cube)

# ---- scene / render settings (as saved in the file)
scene.camera = ob_camera
scene.frame_start = 1; scene.frame_end = 250; scene.frame_set(1)
scene.render.engine = 'BLENDER_EEVEE_NEXT'
scene.cycles.use_denoising = False
scene.cycles.samples = 128
scene.cycles.sampling_pattern = 'TABULATED_SOBOL'
scene.cycles.use_adaptive_sampling = False
scene.cycles.use_light_tree = False
scene.view_settings.view_transform = 'Filmic'
bpy.context.view_layer.update()
